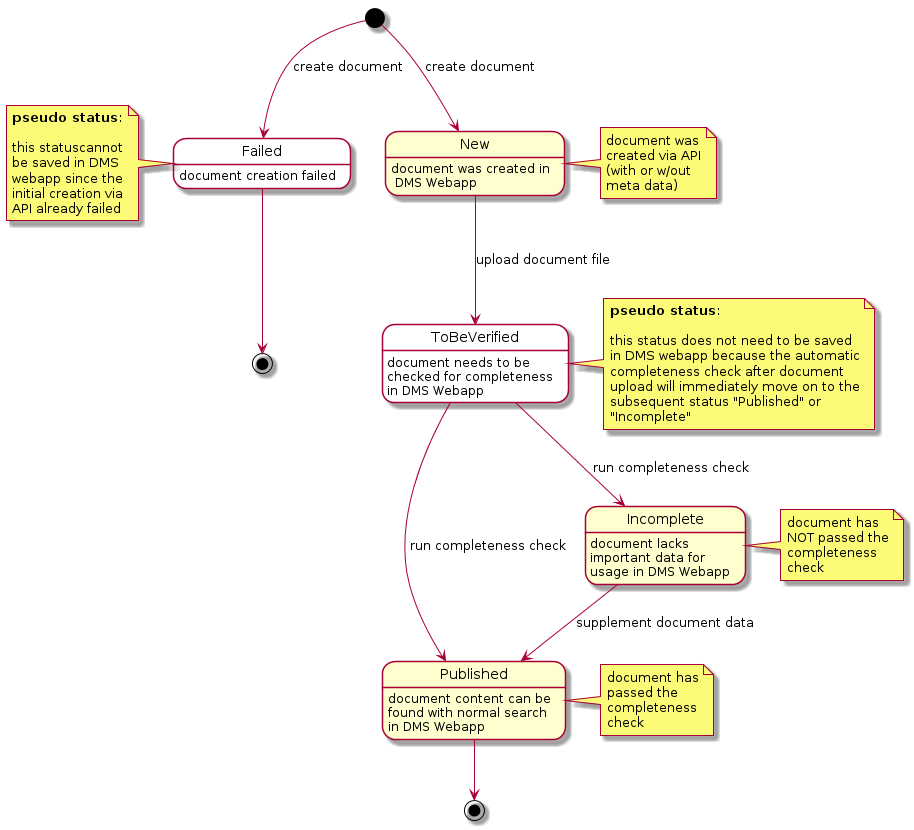

The diagram above was rendered by PlantUML. Its source (embedded in the PNG):
@startuml


skinparam state {
  BackgroundColor<<Pseudo>> White
}

state New: document was created in\n DMS Webapp
state ToBeVerified <<Pseudo>>: document needs to be\nchecked for completeness\nin DMS Webapp
state Incomplete: document lacks \nimportant data for\nusage in DMS Webapp
state Published: document content can be\nfound with normal search\nin DMS Webapp

state Failed <<Pseudo>>: document creation failed

state EndFailed <<end>>
state EndSuccess <<end>> 

[*] --> Failed: create document
note left of Failed: <b>pseudo status</b>:\n\nthis statuscannot\nbe saved in DMS\nwebapp since the\ninitial creation via\nAPI already failed 
Failed --> EndFailed

[*] --> New: create document
note right of New: document was\ncreated via API\n(with or w/out\nmeta data)
New --> ToBeVerified: upload document file
note right of ToBeVerified: <b>pseudo status</b>:\n\nthis status does not need to be saved\nin DMS webapp because the automatic\ncompleteness check after document\nupload will immediately move on to the\nsubsequent status "Published" or\n"Incomplete"
ToBeVerified --> Published: run completeness check
note right of Published: document has\npassed the\ncompleteness\ncheck
ToBeVerified --> Incomplete: run completeness check
note right of Incomplete: document has\nNOT passed the\ncompleteness\ncheck
Incomplete --> Published: supplement document data
Published --> EndSuccess
@enduml